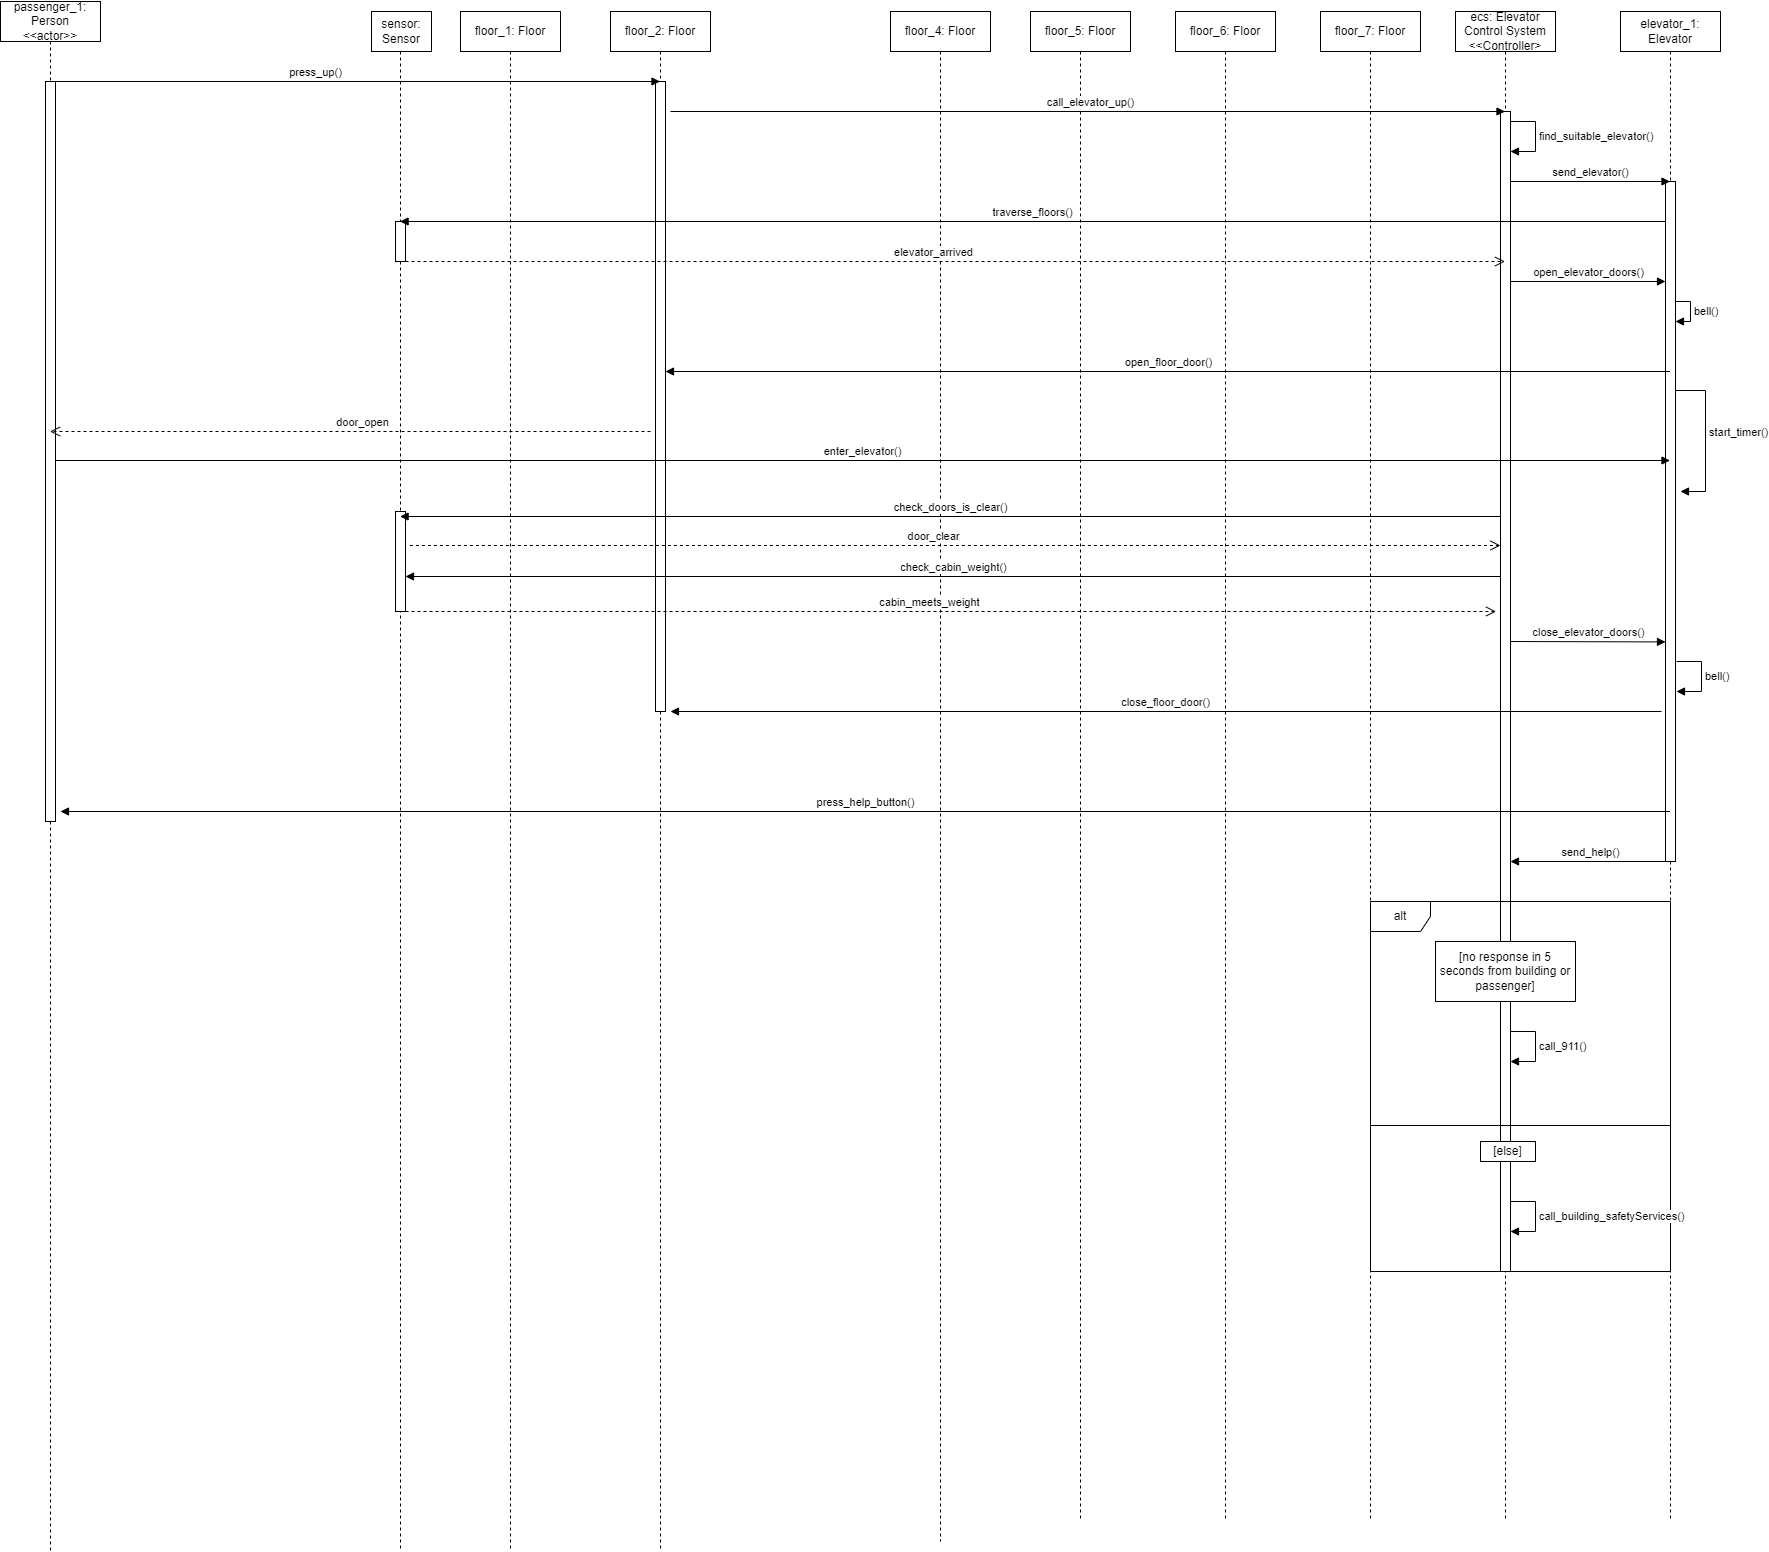

The diagram above was exported from draw.io. Its source (the exported page's mxGraphModel, read from the mxfile embedded in the PNG):
<mxGraphModel dx="1306" dy="583" grid="1" gridSize="10" guides="1" tooltips="1" connect="1" arrows="1" fold="1" page="1" pageScale="1" pageWidth="850" pageHeight="1100" math="0" shadow="0">
  <root>
    <mxCell id="0" />
    <mxCell id="1" parent="0" />
    <mxCell id="xB4MO1lp_l-1OsHtq-Ni-1" value="floor_2: Floor" style="shape=umlLifeline;perimeter=lifelinePerimeter;whiteSpace=wrap;html=1;container=1;dropTarget=0;collapsible=0;recursiveResize=0;outlineConnect=0;portConstraint=eastwest;newEdgeStyle={&quot;curved&quot;:0,&quot;rounded&quot;:0};" parent="1" vertex="1">
      <mxGeometry x="620" y="80" width="100" height="1540" as="geometry" />
    </mxCell>
    <mxCell id="xB4MO1lp_l-1OsHtq-Ni-2" value="ecs: Elevator Control System&lt;br&gt;&amp;lt;&amp;lt;Controller&amp;gt;" style="shape=umlLifeline;perimeter=lifelinePerimeter;whiteSpace=wrap;html=1;container=1;dropTarget=0;collapsible=0;recursiveResize=0;outlineConnect=0;portConstraint=eastwest;newEdgeStyle={&quot;curved&quot;:0,&quot;rounded&quot;:0};" parent="1" vertex="1">
      <mxGeometry x="1465" y="80" width="100" height="1510" as="geometry" />
    </mxCell>
    <mxCell id="xB4MO1lp_l-1OsHtq-Ni-3" value="" style="html=1;points=[[0,0,0,0,5],[0,1,0,0,-5],[1,0,0,0,5],[1,1,0,0,-5]];perimeter=orthogonalPerimeter;outlineConnect=0;targetShapes=umlLifeline;portConstraint=eastwest;newEdgeStyle={&quot;curved&quot;:0,&quot;rounded&quot;:0};" parent="xB4MO1lp_l-1OsHtq-Ni-2" vertex="1">
      <mxGeometry x="45" y="100" width="10" height="1160" as="geometry" />
    </mxCell>
    <mxCell id="xB4MO1lp_l-1OsHtq-Ni-4" value="floor_5: Floor" style="shape=umlLifeline;perimeter=lifelinePerimeter;whiteSpace=wrap;html=1;container=1;dropTarget=0;collapsible=0;recursiveResize=0;outlineConnect=0;portConstraint=eastwest;newEdgeStyle={&quot;curved&quot;:0,&quot;rounded&quot;:0};" parent="1" vertex="1">
      <mxGeometry x="1040" y="80" width="100" height="1510" as="geometry" />
    </mxCell>
    <mxCell id="xB4MO1lp_l-1OsHtq-Ni-5" value="floor_1: Floor" style="shape=umlLifeline;perimeter=lifelinePerimeter;whiteSpace=wrap;html=1;container=1;dropTarget=0;collapsible=0;recursiveResize=0;outlineConnect=0;portConstraint=eastwest;newEdgeStyle={&quot;curved&quot;:0,&quot;rounded&quot;:0};" parent="1" vertex="1">
      <mxGeometry x="470" y="80" width="100" height="1540" as="geometry" />
    </mxCell>
    <mxCell id="xB4MO1lp_l-1OsHtq-Ni-6" value="" style="html=1;points=[[0,0,0,0,5],[0,1,0,0,-5],[1,0,0,0,5],[1,1,0,0,-5]];perimeter=orthogonalPerimeter;outlineConnect=0;targetShapes=umlLifeline;portConstraint=eastwest;newEdgeStyle={&quot;curved&quot;:0,&quot;rounded&quot;:0};" parent="xB4MO1lp_l-1OsHtq-Ni-5" vertex="1">
      <mxGeometry x="195" y="70" width="10" height="630" as="geometry" />
    </mxCell>
    <mxCell id="xB4MO1lp_l-1OsHtq-Ni-8" value="floor_4: Floor" style="shape=umlLifeline;perimeter=lifelinePerimeter;whiteSpace=wrap;html=1;container=1;dropTarget=0;collapsible=0;recursiveResize=0;outlineConnect=0;portConstraint=eastwest;newEdgeStyle={&quot;curved&quot;:0,&quot;rounded&quot;:0};" parent="1" vertex="1">
      <mxGeometry x="900" y="80" width="100" height="1530" as="geometry" />
    </mxCell>
    <mxCell id="xB4MO1lp_l-1OsHtq-Ni-9" value="floor_6: Floor" style="shape=umlLifeline;perimeter=lifelinePerimeter;whiteSpace=wrap;html=1;container=1;dropTarget=0;collapsible=0;recursiveResize=0;outlineConnect=0;portConstraint=eastwest;newEdgeStyle={&quot;curved&quot;:0,&quot;rounded&quot;:0};" parent="1" vertex="1">
      <mxGeometry x="1185" y="80" width="100" height="1510" as="geometry" />
    </mxCell>
    <mxCell id="xB4MO1lp_l-1OsHtq-Ni-10" value="floor_7: Floor" style="shape=umlLifeline;perimeter=lifelinePerimeter;whiteSpace=wrap;html=1;container=1;dropTarget=0;collapsible=0;recursiveResize=0;outlineConnect=0;portConstraint=eastwest;newEdgeStyle={&quot;curved&quot;:0,&quot;rounded&quot;:0};" parent="1" vertex="1">
      <mxGeometry x="1330" y="80" width="100" height="1510" as="geometry" />
    </mxCell>
    <mxCell id="xB4MO1lp_l-1OsHtq-Ni-11" value="elevator_1: Elevator" style="shape=umlLifeline;perimeter=lifelinePerimeter;whiteSpace=wrap;html=1;container=1;dropTarget=0;collapsible=0;recursiveResize=0;outlineConnect=0;portConstraint=eastwest;newEdgeStyle={&quot;curved&quot;:0,&quot;rounded&quot;:0};" parent="1" vertex="1">
      <mxGeometry x="1630" y="80" width="100" height="1510" as="geometry" />
    </mxCell>
    <mxCell id="xB4MO1lp_l-1OsHtq-Ni-12" value="" style="html=1;points=[[0,0,0,0,5],[0,1,0,0,-5],[1,0,0,0,5],[1,1,0,0,-5]];perimeter=orthogonalPerimeter;outlineConnect=0;targetShapes=umlLifeline;portConstraint=eastwest;newEdgeStyle={&quot;curved&quot;:0,&quot;rounded&quot;:0};" parent="xB4MO1lp_l-1OsHtq-Ni-11" vertex="1">
      <mxGeometry x="45" y="170" width="10" height="680" as="geometry" />
    </mxCell>
    <mxCell id="xB4MO1lp_l-1OsHtq-Ni-13" value="bell()" style="html=1;align=left;spacingLeft=2;endArrow=block;rounded=0;edgeStyle=orthogonalEdgeStyle;curved=0;rounded=0;elbow=vertical;" parent="xB4MO1lp_l-1OsHtq-Ni-11" edge="1">
      <mxGeometry relative="1" as="geometry">
        <mxPoint x="55" y="290" as="sourcePoint" />
        <Array as="points">
          <mxPoint x="70" y="290" />
          <mxPoint x="70" y="310" />
        </Array>
        <mxPoint x="55" y="310" as="targetPoint" />
      </mxGeometry>
    </mxCell>
    <mxCell id="xB4MO1lp_l-1OsHtq-Ni-14" value="press_up()" style="html=1;verticalAlign=bottom;endArrow=block;curved=0;rounded=0;" parent="1" target="xB4MO1lp_l-1OsHtq-Ni-1" edge="1">
      <mxGeometry x="-0.1295" width="80" relative="1" as="geometry">
        <mxPoint x="60" y="150" as="sourcePoint" />
        <mxPoint x="-40" y="280" as="targetPoint" />
        <mxPoint as="offset" />
      </mxGeometry>
    </mxCell>
    <mxCell id="xB4MO1lp_l-1OsHtq-Ni-15" value="" style="shape=umlLifeline;perimeter=lifelinePerimeter;whiteSpace=wrap;html=1;container=1;dropTarget=0;collapsible=0;recursiveResize=0;outlineConnect=0;portConstraint=eastwest;newEdgeStyle={&quot;curved&quot;:0,&quot;rounded&quot;:0};participant=umlActor;" parent="1" vertex="1">
      <mxGeometry x="400" y="80" width="20" height="1540" as="geometry" />
    </mxCell>
    <mxCell id="xB4MO1lp_l-1OsHtq-Ni-16" value="" style="html=1;points=[[0,0,0,0,5],[0,1,0,0,-5],[1,0,0,0,5],[1,1,0,0,-5]];perimeter=orthogonalPerimeter;outlineConnect=0;targetShapes=umlLifeline;portConstraint=eastwest;newEdgeStyle={&quot;curved&quot;:0,&quot;rounded&quot;:0};" parent="xB4MO1lp_l-1OsHtq-Ni-15" vertex="1">
      <mxGeometry x="5" y="210" width="10" height="40" as="geometry" />
    </mxCell>
    <mxCell id="xB4MO1lp_l-1OsHtq-Ni-18" value="" style="html=1;points=[[0,0,0,0,5],[0,1,0,0,-5],[1,0,0,0,5],[1,1,0,0,-5]];perimeter=orthogonalPerimeter;outlineConnect=0;targetShapes=umlLifeline;portConstraint=eastwest;newEdgeStyle={&quot;curved&quot;:0,&quot;rounded&quot;:0};" parent="xB4MO1lp_l-1OsHtq-Ni-15" vertex="1">
      <mxGeometry x="5" y="500" width="10" height="100" as="geometry" />
    </mxCell>
    <mxCell id="xB4MO1lp_l-1OsHtq-Ni-20" value="call_elevator_up()" style="html=1;verticalAlign=bottom;endArrow=block;curved=0;rounded=0;" parent="1" edge="1">
      <mxGeometry x="0.0055" width="80" relative="1" as="geometry">
        <mxPoint x="680" y="180" as="sourcePoint" />
        <mxPoint x="1514.5" y="180" as="targetPoint" />
        <mxPoint as="offset" />
      </mxGeometry>
    </mxCell>
    <mxCell id="xB4MO1lp_l-1OsHtq-Ni-21" value="send_elevator()" style="html=1;verticalAlign=bottom;endArrow=block;curved=0;rounded=0;" parent="1" edge="1">
      <mxGeometry width="80" relative="1" as="geometry">
        <mxPoint x="1520" y="250" as="sourcePoint" />
        <mxPoint x="1679.5" y="250.0000000000001" as="targetPoint" />
      </mxGeometry>
    </mxCell>
    <mxCell id="xB4MO1lp_l-1OsHtq-Ni-22" value="passenger_1: Person&lt;br&gt;&amp;lt;&amp;lt;actor&amp;gt;&amp;gt;" style="shape=umlLifeline;perimeter=lifelinePerimeter;whiteSpace=wrap;html=1;container=1;dropTarget=0;collapsible=0;recursiveResize=0;outlineConnect=0;portConstraint=eastwest;newEdgeStyle={&quot;curved&quot;:0,&quot;rounded&quot;:0};" parent="1" vertex="1">
      <mxGeometry x="10" y="70" width="100" height="1550" as="geometry" />
    </mxCell>
    <mxCell id="xB4MO1lp_l-1OsHtq-Ni-23" value="" style="html=1;points=[[0,0,0,0,5],[0,1,0,0,-5],[1,0,0,0,5],[1,1,0,0,-5]];perimeter=orthogonalPerimeter;outlineConnect=0;targetShapes=umlLifeline;portConstraint=eastwest;newEdgeStyle={&quot;curved&quot;:0,&quot;rounded&quot;:0};" parent="xB4MO1lp_l-1OsHtq-Ni-22" vertex="1">
      <mxGeometry x="45" y="80" width="10" height="740" as="geometry" />
    </mxCell>
    <mxCell id="xB4MO1lp_l-1OsHtq-Ni-24" value="enter_elevator()" style="html=1;verticalAlign=bottom;endArrow=block;curved=0;rounded=0;" parent="1" target="xB4MO1lp_l-1OsHtq-Ni-11" edge="1">
      <mxGeometry width="80" relative="1" as="geometry">
        <mxPoint x="65" y="529" as="sourcePoint" />
        <mxPoint x="405" y="529" as="targetPoint" />
      </mxGeometry>
    </mxCell>
    <mxCell id="xB4MO1lp_l-1OsHtq-Ni-25" value="elevator_arrived" style="html=1;verticalAlign=bottom;endArrow=open;dashed=1;endSize=8;curved=0;rounded=0;" parent="1" edge="1">
      <mxGeometry x="-0.0397" relative="1" as="geometry">
        <mxPoint x="415" y="330" as="sourcePoint" />
        <mxPoint x="1514.5" y="330" as="targetPoint" />
        <mxPoint as="offset" />
      </mxGeometry>
    </mxCell>
    <mxCell id="xB4MO1lp_l-1OsHtq-Ni-26" value="traverse_floors()" style="html=1;verticalAlign=bottom;endArrow=block;curved=0;rounded=0;" parent="1" edge="1">
      <mxGeometry width="80" relative="1" as="geometry">
        <mxPoint x="1675" y="290.0000000000001" as="sourcePoint" />
        <mxPoint x="409.59090909090924" y="290.0000000000001" as="targetPoint" />
      </mxGeometry>
    </mxCell>
    <mxCell id="xB4MO1lp_l-1OsHtq-Ni-27" value="open_floor_door()" style="html=1;verticalAlign=bottom;endArrow=block;curved=0;rounded=0;" parent="1" edge="1">
      <mxGeometry x="0.0004" width="80" relative="1" as="geometry">
        <mxPoint x="1679.5" y="440" as="sourcePoint" />
        <mxPoint x="675" y="440" as="targetPoint" />
        <mxPoint as="offset" />
      </mxGeometry>
    </mxCell>
    <mxCell id="xB4MO1lp_l-1OsHtq-Ni-28" value="open_elevator_doors()" style="html=1;verticalAlign=bottom;endArrow=block;curved=0;rounded=0;" parent="1" edge="1">
      <mxGeometry width="80" relative="1" as="geometry">
        <mxPoint x="1520" y="350" as="sourcePoint" />
        <mxPoint x="1675" y="349.99999999999994" as="targetPoint" />
      </mxGeometry>
    </mxCell>
    <mxCell id="xB4MO1lp_l-1OsHtq-Ni-29" value="close_floor_door()" style="html=1;verticalAlign=bottom;endArrow=block;curved=0;rounded=0;" parent="1" edge="1">
      <mxGeometry width="80" relative="1" as="geometry">
        <mxPoint x="1671.04" y="780" as="sourcePoint" />
        <mxPoint x="680" y="780" as="targetPoint" />
      </mxGeometry>
    </mxCell>
    <mxCell id="xB4MO1lp_l-1OsHtq-Ni-30" value="bell()" style="html=1;align=left;spacingLeft=2;endArrow=block;rounded=0;edgeStyle=orthogonalEdgeStyle;curved=0;rounded=0;" parent="1" edge="1">
      <mxGeometry relative="1" as="geometry">
        <mxPoint x="1686" y="730" as="sourcePoint" />
        <Array as="points">
          <mxPoint x="1711" y="730" />
          <mxPoint x="1711" y="760" />
        </Array>
        <mxPoint x="1686" y="760" as="targetPoint" />
      </mxGeometry>
    </mxCell>
    <mxCell id="xB4MO1lp_l-1OsHtq-Ni-31" value="close_elevator_doors()" style="html=1;verticalAlign=bottom;endArrow=block;curved=0;rounded=0;" parent="1" edge="1">
      <mxGeometry width="80" relative="1" as="geometry">
        <mxPoint x="1520" y="710" as="sourcePoint" />
        <mxPoint x="1675" y="710.4300000000001" as="targetPoint" />
      </mxGeometry>
    </mxCell>
    <mxCell id="xB4MO1lp_l-1OsHtq-Ni-35" value="find_suitable_elevator()" style="html=1;align=left;spacingLeft=2;endArrow=block;rounded=0;edgeStyle=orthogonalEdgeStyle;curved=0;rounded=0;elbow=vertical;" parent="1" edge="1">
      <mxGeometry relative="1" as="geometry">
        <mxPoint x="1520" y="190" as="sourcePoint" />
        <Array as="points">
          <mxPoint x="1545" y="220" />
        </Array>
        <mxPoint x="1520" y="220" as="targetPoint" />
      </mxGeometry>
    </mxCell>
    <mxCell id="xB4MO1lp_l-1OsHtq-Ni-44" value="check_doors_is_clear()" style="html=1;verticalAlign=bottom;endArrow=block;curved=0;rounded=0;" parent="1" source="xB4MO1lp_l-1OsHtq-Ni-3" edge="1">
      <mxGeometry width="80" relative="1" as="geometry">
        <mxPoint x="1674.5" y="585" as="sourcePoint" />
        <mxPoint x="409.59090909090924" y="585" as="targetPoint" />
        <Array as="points" />
      </mxGeometry>
    </mxCell>
    <mxCell id="xB4MO1lp_l-1OsHtq-Ni-45" value="start_timer()" style="html=1;align=left;spacingLeft=2;endArrow=block;rounded=0;edgeStyle=orthogonalEdgeStyle;curved=0;rounded=0;" parent="1" edge="1">
      <mxGeometry x="-0.0815" relative="1" as="geometry">
        <mxPoint x="1685" y="459" as="sourcePoint" />
        <Array as="points">
          <mxPoint x="1715" y="459" />
          <mxPoint x="1715" y="560" />
          <mxPoint x="1690" y="560" />
        </Array>
        <mxPoint x="1690" y="560" as="targetPoint" />
        <mxPoint as="offset" />
      </mxGeometry>
    </mxCell>
    <mxCell id="xB4MO1lp_l-1OsHtq-Ni-46" value="check_cabin_weight()" style="html=1;verticalAlign=bottom;endArrow=block;curved=0;rounded=0;" parent="1" edge="1">
      <mxGeometry width="80" relative="1" as="geometry">
        <mxPoint x="1510" y="645" as="sourcePoint" />
        <mxPoint x="415.00090909090926" y="645" as="targetPoint" />
        <Array as="points" />
      </mxGeometry>
    </mxCell>
    <mxCell id="xB4MO1lp_l-1OsHtq-Ni-47" value="door_clear" style="html=1;verticalAlign=bottom;endArrow=open;dashed=1;endSize=8;curved=0;rounded=0;" parent="1" target="xB4MO1lp_l-1OsHtq-Ni-3" edge="1">
      <mxGeometry x="-0.0397" relative="1" as="geometry">
        <mxPoint x="419.3888888888887" y="614" as="sourcePoint" />
        <mxPoint x="1679.5" y="614" as="targetPoint" />
        <mxPoint as="offset" />
      </mxGeometry>
    </mxCell>
    <mxCell id="xB4MO1lp_l-1OsHtq-Ni-49" value="cabin_meets_weight" style="html=1;verticalAlign=bottom;endArrow=open;dashed=1;endSize=8;curved=0;rounded=0;" parent="1" edge="1">
      <mxGeometry x="-0.0397" relative="1" as="geometry">
        <mxPoint x="414.9988888888887" y="680" as="sourcePoint" />
        <mxPoint x="1505.61" y="680" as="targetPoint" />
        <mxPoint as="offset" />
      </mxGeometry>
    </mxCell>
    <mxCell id="xB4MO1lp_l-1OsHtq-Ni-51" value="door_open" style="html=1;verticalAlign=bottom;endArrow=open;dashed=1;endSize=8;curved=0;rounded=0;" parent="1" target="xB4MO1lp_l-1OsHtq-Ni-22" edge="1">
      <mxGeometry x="-0.0397" relative="1" as="geometry">
        <mxPoint x="660" y="500" as="sourcePoint" />
        <mxPoint x="210" y="500" as="targetPoint" />
        <mxPoint as="offset" />
      </mxGeometry>
    </mxCell>
    <mxCell id="xB4MO1lp_l-1OsHtq-Ni-54" value="sensor: Sensor" style="rounded=0;whiteSpace=wrap;html=1;" parent="1" vertex="1">
      <mxGeometry x="381" y="80" width="60" height="40" as="geometry" />
    </mxCell>
    <mxCell id="UYa7nxeJtEoEaHd53CLr-1" value="press_help_button()" style="html=1;verticalAlign=bottom;endArrow=block;curved=0;rounded=0;" parent="1" source="xB4MO1lp_l-1OsHtq-Ni-11" edge="1">
      <mxGeometry width="80" relative="1" as="geometry">
        <mxPoint x="1061.04" y="880" as="sourcePoint" />
        <mxPoint x="70" y="880" as="targetPoint" />
      </mxGeometry>
    </mxCell>
    <mxCell id="UYa7nxeJtEoEaHd53CLr-2" value="send_help()" style="html=1;verticalAlign=bottom;endArrow=block;curved=0;rounded=0;" parent="1" target="xB4MO1lp_l-1OsHtq-Ni-3" edge="1">
      <mxGeometry width="80" relative="1" as="geometry">
        <mxPoint x="1680" y="930" as="sourcePoint" />
        <mxPoint x="70" y="930" as="targetPoint" />
        <mxPoint as="offset" />
      </mxGeometry>
    </mxCell>
    <mxCell id="UYa7nxeJtEoEaHd53CLr-5" value="alt" style="shape=umlFrame;whiteSpace=wrap;html=1;pointerEvents=0;" parent="1" vertex="1">
      <mxGeometry x="1380" y="970" width="300" height="370" as="geometry" />
    </mxCell>
    <mxCell id="UYa7nxeJtEoEaHd53CLr-6" value="call_911()" style="html=1;align=left;spacingLeft=2;endArrow=block;rounded=0;edgeStyle=orthogonalEdgeStyle;curved=0;rounded=0;" parent="1" edge="1">
      <mxGeometry relative="1" as="geometry">
        <mxPoint x="1520" y="1100" as="sourcePoint" />
        <Array as="points">
          <mxPoint x="1545" y="1100" />
          <mxPoint x="1545" y="1130" />
        </Array>
        <mxPoint x="1520" y="1130" as="targetPoint" />
      </mxGeometry>
    </mxCell>
    <mxCell id="UYa7nxeJtEoEaHd53CLr-8" value="" style="line;strokeWidth=1;fillColor=none;align=left;verticalAlign=middle;spacingTop=-1;spacingLeft=3;spacingRight=3;rotatable=0;labelPosition=right;points=[];portConstraint=eastwest;strokeColor=inherit;" parent="1" vertex="1">
      <mxGeometry x="1380" y="1190" width="300" height="8" as="geometry" />
    </mxCell>
    <mxCell id="UYa7nxeJtEoEaHd53CLr-9" value="[no response in 5 seconds from building or passenger]" style="html=1;whiteSpace=wrap;" parent="1" vertex="1">
      <mxGeometry x="1445" y="1010" width="140" height="60" as="geometry" />
    </mxCell>
    <mxCell id="UYa7nxeJtEoEaHd53CLr-10" value="[else]" style="html=1;whiteSpace=wrap;" parent="1" vertex="1">
      <mxGeometry x="1490" y="1210" width="55" height="20" as="geometry" />
    </mxCell>
    <mxCell id="UYa7nxeJtEoEaHd53CLr-13" value="call_building_safetyServices()" style="html=1;align=left;spacingLeft=2;endArrow=block;rounded=0;edgeStyle=orthogonalEdgeStyle;curved=0;rounded=0;" parent="1" edge="1">
      <mxGeometry relative="1" as="geometry">
        <mxPoint x="1520" y="1270" as="sourcePoint" />
        <Array as="points">
          <mxPoint x="1545" y="1270" />
          <mxPoint x="1545" y="1300" />
        </Array>
        <mxPoint x="1520" y="1300" as="targetPoint" />
        <mxPoint as="offset" />
      </mxGeometry>
    </mxCell>
  </root>
</mxGraphModel>